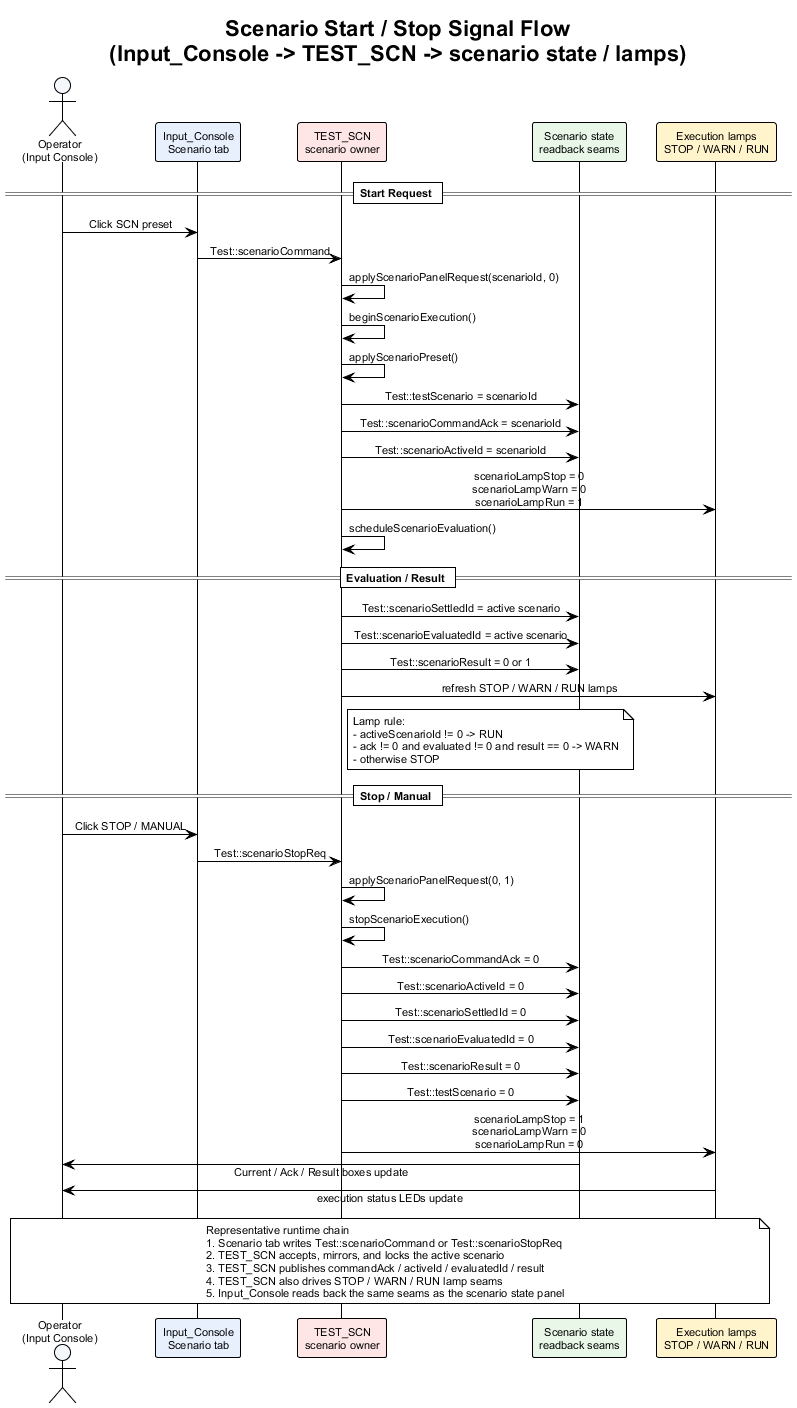

The diagram above was rendered by PlantUML. Its source (embedded in the PNG):
@startuml scenario_start_stop_signal_flow
!theme plain
skinparam backgroundColor #FFFFFF
skinparam defaultFontName Arial
skinparam defaultFontSize 11
skinparam sequenceMessageAlign center
skinparam responseMessageBelowArrow true

title Scenario Start / Stop Signal Flow\n(Input_Console -> TEST_SCN -> scenario state / lamps)

actor "Operator\n(Input Console)" as Operator #F4F7FB
participant "Input_Console\nScenario tab" as Panel #E8F0FE
participant "TEST_SCN\nscenario owner" as SCN #FFE6E6
participant "Scenario state\nreadback seams" as State #E8F7E8
participant "Execution lamps\nSTOP / WARN / RUN" as Lamps #FFF4CC

== Start Request ==

Operator -> Panel : Click SCN preset
Panel -> SCN : Test::scenarioCommand
SCN -> SCN : applyScenarioPanelRequest(scenarioId, 0)
SCN -> SCN : beginScenarioExecution()
SCN -> SCN : applyScenarioPreset()
SCN -> State : Test::testScenario = scenarioId
SCN -> State : Test::scenarioCommandAck = scenarioId
SCN -> State : Test::scenarioActiveId = scenarioId
SCN -> Lamps : scenarioLampStop = 0\nscenarioLampWarn = 0\nscenarioLampRun = 1
SCN -> SCN : scheduleScenarioEvaluation()

== Evaluation / Result ==

SCN -> State : Test::scenarioSettledId = active scenario
SCN -> State : Test::scenarioEvaluatedId = active scenario
SCN -> State : Test::scenarioResult = 0 or 1
SCN -> Lamps : refresh STOP / WARN / RUN lamps
note right of SCN
Lamp rule:
- activeScenarioId != 0 -> RUN
- ack != 0 and evaluated != 0 and result == 0 -> WARN
- otherwise STOP
end note

== Stop / Manual ==

Operator -> Panel : Click STOP / MANUAL
Panel -> SCN : Test::scenarioStopReq
SCN -> SCN : applyScenarioPanelRequest(0, 1)
SCN -> SCN : stopScenarioExecution()
SCN -> State : Test::scenarioCommandAck = 0
SCN -> State : Test::scenarioActiveId = 0
SCN -> State : Test::scenarioSettledId = 0
SCN -> State : Test::scenarioEvaluatedId = 0
SCN -> State : Test::scenarioResult = 0
SCN -> State : Test::testScenario = 0
SCN -> Lamps : scenarioLampStop = 1\nscenarioLampWarn = 0\nscenarioLampRun = 0

Operator <- State : Current / Ack / Result boxes update
Operator <- Lamps : execution status LEDs update

note over Operator, Lamps
Representative runtime chain
1. Scenario tab writes Test::scenarioCommand or Test::scenarioStopReq
2. TEST_SCN accepts, mirrors, and locks the active scenario
3. TEST_SCN publishes commandAck / activeId / evaluatedId / result
4. TEST_SCN also drives STOP / WARN / RUN lamp seams
5. Input_Console reads back the same seams as the scenario state panel
end note

@enduml